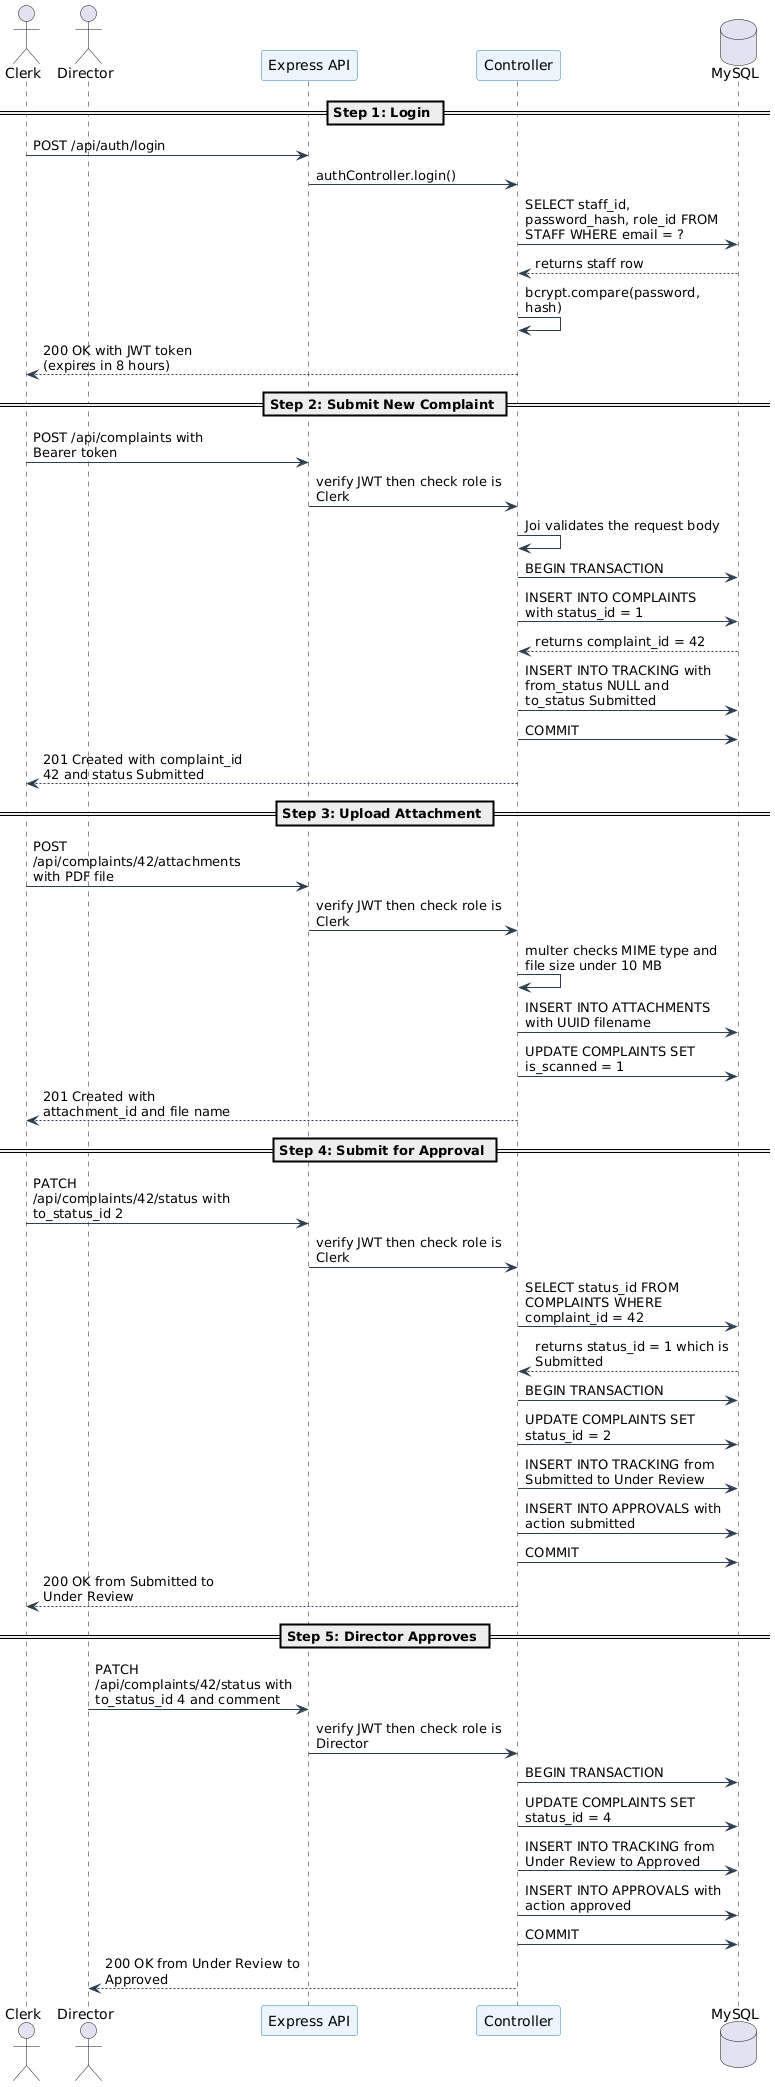

The diagram above was rendered by PlantUML. Its source (embedded in the PNG):
@startuml
' ============================================================
' Sequence Diagram — Complaint Submission and Approval
' CSC 599 Capstone | Lebanese Ministry of Interior
' Authors: Karim Khalil (202203461) & Jalal Al Arab (202302949)
' Satisfies FR-1, FR-2, FR-5, FR-7, FR-11, FR-13, FR-19
' Addresses Gap 2 (audit), Gap 5 (RBAC), Gap 6 (workflow)
' ============================================================

skinparam sequenceArrowColor #2C3E50
skinparam sequenceParticipantBackgroundColor #EBF5FB
skinparam sequenceParticipantBorderColor #2980B9
skinparam sequenceGroupBackgroundColor #FEF9E7
skinparam sequenceGroupBorderColor #F39C12
skinparam shadowing false
skinparam maxMessageSize 200

actor "Clerk" as C
actor "Director" as D
participant "Express API" as API
participant "Controller" as CTR
database "MySQL" as DB

== Step 1: Login ==

C -> API : POST /api/auth/login
API -> CTR : authController.login()
CTR -> DB : SELECT staff_id, password_hash, role_id FROM STAFF WHERE email = ?
DB --> CTR : returns staff row
CTR -> CTR : bcrypt.compare(password, hash)
CTR --> C : 200 OK with JWT token (expires in 8 hours)

== Step 2: Submit New Complaint ==

C -> API : POST /api/complaints with Bearer token
API -> CTR : verify JWT then check role is Clerk
CTR -> CTR : Joi validates the request body
CTR -> DB : BEGIN TRANSACTION
CTR -> DB : INSERT INTO COMPLAINTS with status_id = 1
DB --> CTR : returns complaint_id = 42
CTR -> DB : INSERT INTO TRACKING with from_status NULL and to_status Submitted
CTR -> DB : COMMIT
CTR --> C : 201 Created with complaint_id 42 and status Submitted

== Step 3: Upload Attachment ==

C -> API : POST /api/complaints/42/attachments with PDF file
API -> CTR : verify JWT then check role is Clerk
CTR -> CTR : multer checks MIME type and file size under 10 MB
CTR -> DB : INSERT INTO ATTACHMENTS with UUID filename
CTR -> DB : UPDATE COMPLAINTS SET is_scanned = 1
CTR --> C : 201 Created with attachment_id and file name

== Step 4: Submit for Approval ==

C -> API : PATCH /api/complaints/42/status with to_status_id 2
API -> CTR : verify JWT then check role is Clerk
CTR -> DB : SELECT status_id FROM COMPLAINTS WHERE complaint_id = 42
DB --> CTR : returns status_id = 1 which is Submitted
CTR -> DB : BEGIN TRANSACTION
CTR -> DB : UPDATE COMPLAINTS SET status_id = 2
CTR -> DB : INSERT INTO TRACKING from Submitted to Under Review
CTR -> DB : INSERT INTO APPROVALS with action submitted
CTR -> DB : COMMIT
CTR --> C : 200 OK from Submitted to Under Review

== Step 5: Director Approves ==

D -> API : PATCH /api/complaints/42/status with to_status_id 4 and comment
API -> CTR : verify JWT then check role is Director
CTR -> DB : BEGIN TRANSACTION
CTR -> DB : UPDATE COMPLAINTS SET status_id = 4
CTR -> DB : INSERT INTO TRACKING from Under Review to Approved
CTR -> DB : INSERT INTO APPROVALS with action approved
CTR -> DB : COMMIT
CTR --> D : 200 OK from Under Review to Approved
@enduml